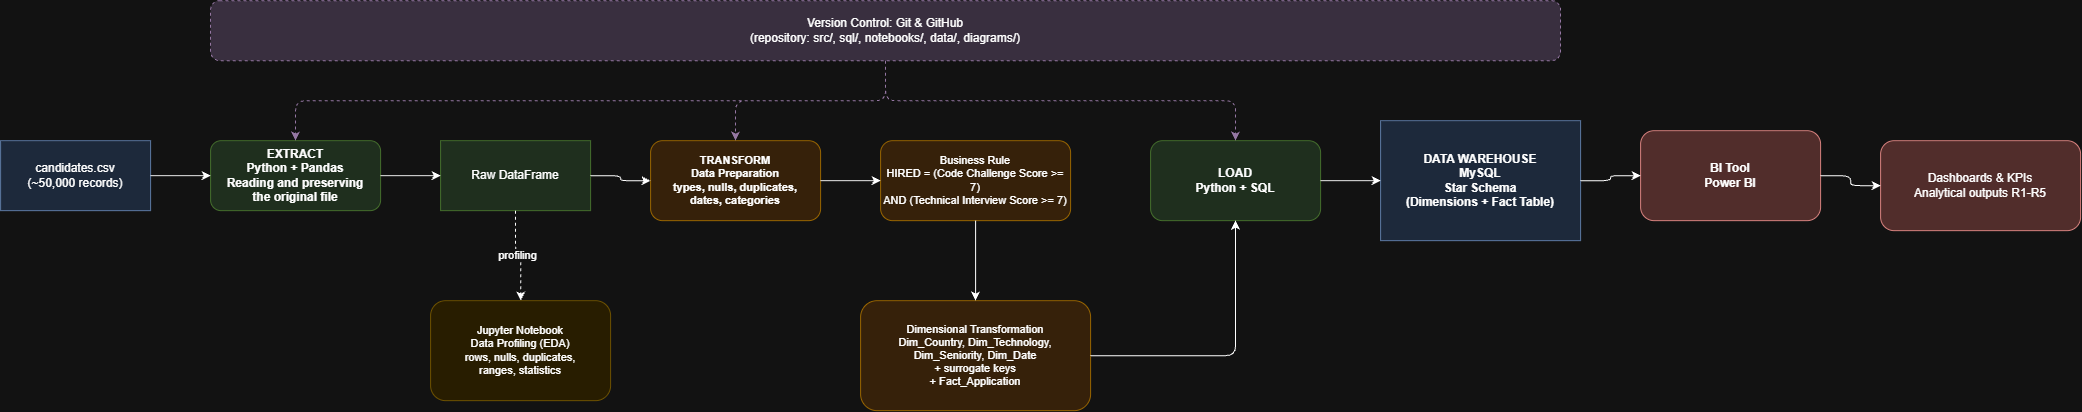

The diagram above was exported from draw.io. Its source (the exported page's mxGraphModel, read from the mxfile embedded in the PNG):
<mxGraphModel dx="2225" dy="985" grid="1" gridSize="10" guides="1" tooltips="1" connect="1" arrows="1" fold="1" page="1" pageScale="1" pageWidth="2200" pageHeight="500" math="0" shadow="0">
  <root>
    <mxCell id="0" />
    <mxCell id="1" parent="0" />
    <mxCell id="git" parent="1" style="rounded=1;whiteSpace=wrap;html=1;fillColor=#e1d5e7;strokeColor=#9673a6;dashed=1;fontSize=12;" value="Version Control: Git &amp;amp; GitHub&lt;br&gt;(repository: src/, sql/, notebooks/, data/, diagrams/)" vertex="1">
      <mxGeometry height="60" width="1350" x="250" y="20" as="geometry" />
    </mxCell>
    <mxCell id="src" parent="1" style="rounded=0;whiteSpace=wrap;html=1;fillColor=#dae8fc;strokeColor=#6c8ebf;fontSize=12;" value="candidates.csv&lt;br&gt;(~50,000 records)" vertex="1">
      <mxGeometry height="70" width="150" x="40" y="160" as="geometry" />
    </mxCell>
    <mxCell id="extract" parent="1" style="rounded=1;whiteSpace=wrap;html=1;fillColor=#d5e8d4;strokeColor=#82b366;fontSize=12;fontStyle=1" value="EXTRACT&lt;br&gt;Python + Pandas&lt;br&gt;Reading and preserving&lt;br&gt;the original file" vertex="1">
      <mxGeometry height="70" width="170" x="250" y="160" as="geometry" />
    </mxCell>
    <mxCell id="rawdf" parent="1" style="rounded=0;whiteSpace=wrap;html=1;fillColor=#d5e8d4;strokeColor=#82b366;fontSize=12;" value="Raw DataFrame" vertex="1">
      <mxGeometry height="70" width="150" x="480" y="160" as="geometry" />
    </mxCell>
    <mxCell id="eda" parent="1" style="rounded=1;whiteSpace=wrap;html=1;fillColor=#fff2cc;strokeColor=#d6b656;fontSize=11;" value="Jupyter Notebook&lt;br&gt;Data Profiling (EDA)&lt;br&gt;rows, nulls, duplicates,&lt;br&gt;ranges, statistics" vertex="1">
      <mxGeometry height="100" width="180" x="470" y="320" as="geometry" />
    </mxCell>
    <mxCell id="prep" parent="1" style="rounded=1;whiteSpace=wrap;html=1;fillColor=#ffe6cc;strokeColor=#d79b00;fontSize=11;fontStyle=1" value="TRANSFORM&lt;br&gt;Data Preparation&lt;br&gt;types, nulls, duplicates,&lt;br&gt;dates, categories" vertex="1">
      <mxGeometry height="80" width="170" x="690" y="160" as="geometry" />
    </mxCell>
    <mxCell id="rule" parent="1" style="rounded=1;whiteSpace=wrap;html=1;fillColor=#ffe6cc;strokeColor=#d79b00;fontSize=11;" value="Business Rule&lt;br&gt;HIRED = (Code Challenge Score &gt;= 7)&lt;br&gt;AND (Technical Interview Score &gt;= 7)" vertex="1">
      <mxGeometry height="80" width="190" x="920" y="160" as="geometry" />
    </mxCell>
    <mxCell id="dimtrans" parent="1" style="rounded=1;whiteSpace=wrap;html=1;fillColor=#ffe6cc;strokeColor=#d79b00;fontSize=11;" value="Dimensional Transformation&lt;br&gt;Dim_Country, Dim_Technology,&lt;br&gt;Dim_Seniority, Dim_Date&lt;br&gt;+ surrogate keys&lt;br&gt;+ Fact_Application" vertex="1">
      <mxGeometry height="110" width="230" x="900" y="320" as="geometry" />
    </mxCell>
    <mxCell id="load" parent="1" style="rounded=1;whiteSpace=wrap;html=1;fillColor=#d5e8d4;strokeColor=#82b366;fontSize=12;fontStyle=1" value="LOAD&lt;br&gt;Python + SQL" vertex="1">
      <mxGeometry height="80" width="170" x="1190" y="160" as="geometry" />
    </mxCell>
    <mxCell id="dw" parent="1" style="rounded=0;whiteSpace=wrap;html=1;fillColor=#dae8fc;strokeColor=#6c8ebf;fontSize=12;fontStyle=1" value="DATA WAREHOUSE&lt;br&gt;MySQL&lt;br&gt;Star Schema&lt;br&gt;(Dimensions + Fact Table)" vertex="1">
      <mxGeometry height="120" width="200" x="1420" y="140" as="geometry" />
    </mxCell>
    <mxCell id="bi" parent="1" style="rounded=1;whiteSpace=wrap;html=1;fillColor=#f8cecc;strokeColor=#b85450;fontSize=12;fontStyle=1" value="BI Tool&lt;br&gt;Power BI" vertex="1">
      <mxGeometry height="90" width="180" x="1680" y="150" as="geometry" />
    </mxCell>
    <mxCell id="dash" parent="1" style="rounded=1;whiteSpace=wrap;html=1;fillColor=#f8cecc;strokeColor=#b85450;fontSize=12;" value="Dashboards &amp;amp; KPIs&lt;br&gt;Analytical outputs R1-R5" vertex="1">
      <mxGeometry height="90" width="200" x="1920" y="160" as="geometry" />
    </mxCell>
    <mxCell id="e1" edge="1" parent="1" source="src" style="edgeStyle=orthogonalEdgeStyle;html=1;" target="extract">
      <mxGeometry relative="1" as="geometry" />
    </mxCell>
    <mxCell id="e2" edge="1" parent="1" source="extract" style="edgeStyle=orthogonalEdgeStyle;html=1;" target="rawdf">
      <mxGeometry relative="1" as="geometry" />
    </mxCell>
    <mxCell id="e3" edge="1" parent="1" source="rawdf" style="edgeStyle=orthogonalEdgeStyle;html=1;dashed=1;" target="eda" value="profiling">
      <mxGeometry relative="1" as="geometry" />
    </mxCell>
    <mxCell id="e4" edge="1" parent="1" source="rawdf" style="edgeStyle=orthogonalEdgeStyle;html=1;" target="prep">
      <mxGeometry relative="1" as="geometry" />
    </mxCell>
    <mxCell id="e5" edge="1" parent="1" source="prep" style="edgeStyle=orthogonalEdgeStyle;html=1;" target="rule">
      <mxGeometry relative="1" as="geometry" />
    </mxCell>
    <mxCell id="e6" edge="1" parent="1" source="rule" style="edgeStyle=orthogonalEdgeStyle;html=1;" target="dimtrans">
      <mxGeometry relative="1" as="geometry" />
    </mxCell>
    <mxCell id="e7" edge="1" parent="1" source="dimtrans" style="edgeStyle=orthogonalEdgeStyle;html=1;" target="load">
      <mxGeometry relative="1" as="geometry" />
    </mxCell>
    <mxCell id="e8" edge="1" parent="1" source="load" style="edgeStyle=orthogonalEdgeStyle;html=1;" target="dw">
      <mxGeometry relative="1" as="geometry" />
    </mxCell>
    <mxCell id="e9" edge="1" parent="1" source="dw" style="edgeStyle=orthogonalEdgeStyle;html=1;" target="bi">
      <mxGeometry relative="1" as="geometry" />
    </mxCell>
    <mxCell id="e10" edge="1" parent="1" source="bi" style="edgeStyle=orthogonalEdgeStyle;html=1;" target="dash">
      <mxGeometry relative="1" as="geometry" />
    </mxCell>
    <mxCell id="g1" edge="1" parent="1" source="git" style="edgeStyle=orthogonalEdgeStyle;html=1;dashed=1;strokeColor=#9673a6;" target="extract">
      <mxGeometry relative="1" as="geometry" />
    </mxCell>
    <mxCell id="g2" edge="1" parent="1" source="git" style="edgeStyle=orthogonalEdgeStyle;html=1;dashed=1;strokeColor=#9673a6;" target="prep">
      <mxGeometry relative="1" as="geometry" />
    </mxCell>
    <mxCell id="g3" edge="1" parent="1" source="git" style="edgeStyle=orthogonalEdgeStyle;html=1;dashed=1;strokeColor=#9673a6;" target="load">
      <mxGeometry relative="1" as="geometry" />
    </mxCell>
  </root>
</mxGraphModel>